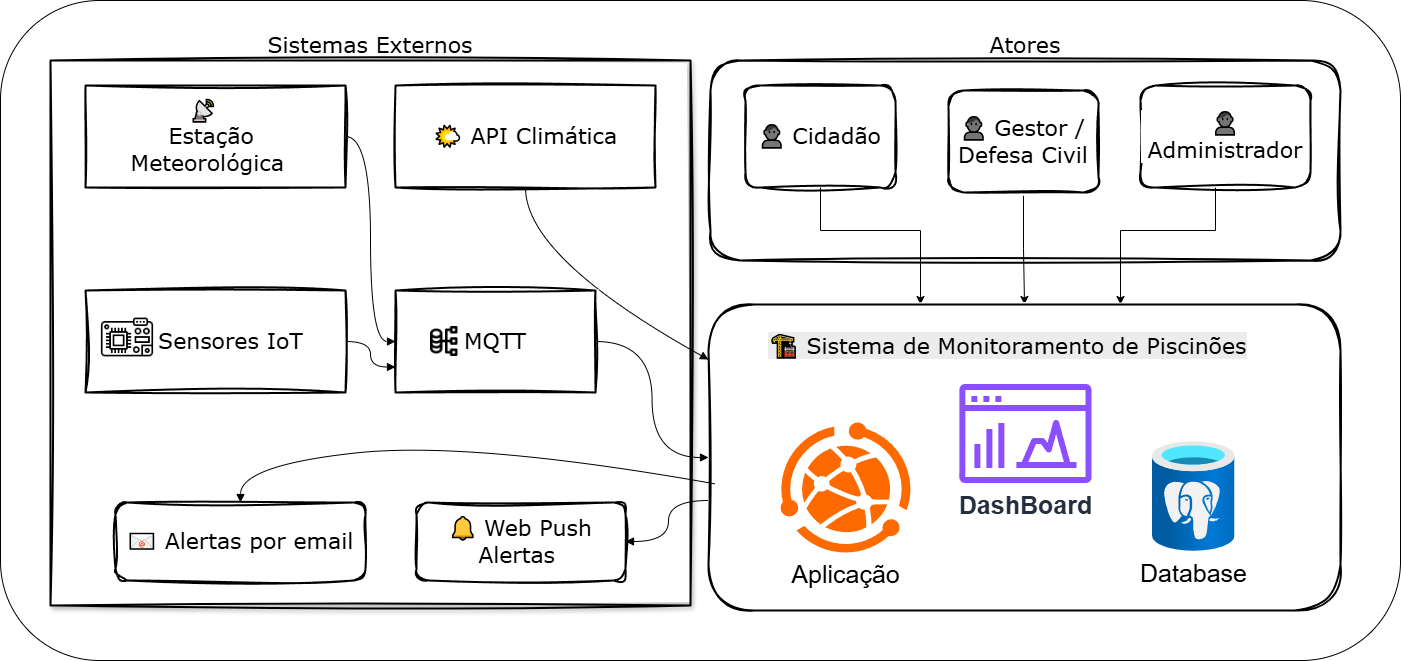

The diagram above was exported from draw.io. Its source (the exported page's mxGraphModel, read from the mxfile embedded in the PNG):
<mxGraphModel dx="1891" dy="816" grid="1" gridSize="10" guides="1" tooltips="1" connect="1" arrows="1" fold="1" page="0" pageScale="1" pageWidth="1169" pageHeight="827" background="none" math="0" shadow="0">
  <root>
    <mxCell id="0" />
    <mxCell id="1" parent="0" />
    <mxCell id="fDC7gP0nQ46baYyp29ZH-18" value="" style="rounded=1;whiteSpace=wrap;html=1;labelPosition=center;verticalLabelPosition=top;align=center;verticalAlign=bottom;fontSize=30;fontFamily=Verdana;fontStyle=3" parent="1" vertex="1">
      <mxGeometry y="60" width="1400" height="660" as="geometry" />
    </mxCell>
    <mxCell id="fDC7gP0nQ46baYyp29ZH-1" value="Sistemas Externos" style="whiteSpace=wrap;strokeWidth=2;fontSize=22;fontFamily=Verdana;fontColor=default;labelPosition=center;verticalLabelPosition=top;align=center;verticalAlign=bottom;sketch=1;curveFitting=1;jiggle=2;shadow=1;" parent="1" vertex="1">
      <mxGeometry x="50" y="120" width="640" height="545" as="geometry" />
    </mxCell>
    <mxCell id="fDC7gP0nQ46baYyp29ZH-2" value="Atores" style="whiteSpace=wrap;strokeWidth=2;fontSize=22;fontColor=default;strokeColor=default;fontFamily=Verdana;labelPosition=center;verticalLabelPosition=top;align=center;verticalAlign=bottom;rounded=1;sketch=1;curveFitting=1;jiggle=2;" parent="1" vertex="1">
      <mxGeometry x="710" y="120" width="630" height="200" as="geometry" />
    </mxCell>
    <mxCell id="fDC7gP0nQ46baYyp29ZH-27" style="edgeStyle=orthogonalEdgeStyle;rounded=0;orthogonalLoop=1;jettySize=auto;html=1;fontSize=22;fontFamily=Verdana;" parent="1" source="fDC7gP0nQ46baYyp29ZH-3" target="fDC7gP0nQ46baYyp29ZH-10" edge="1">
      <mxGeometry relative="1" as="geometry">
        <Array as="points">
          <mxPoint x="820" y="290" />
          <mxPoint x="920" y="290" />
        </Array>
      </mxGeometry>
    </mxCell>
    <mxCell id="fDC7gP0nQ46baYyp29ZH-3" value="👤 Cidadão" style="whiteSpace=wrap;strokeWidth=2;fontSize=22;fontColor=default;strokeColor=default;fontFamily=Verdana;rounded=1;sketch=1;curveFitting=1;jiggle=2;" parent="1" vertex="1">
      <mxGeometry x="745" y="145" width="150" height="102" as="geometry" />
    </mxCell>
    <mxCell id="fDC7gP0nQ46baYyp29ZH-30" value="" style="edgeStyle=orthogonalEdgeStyle;rounded=0;orthogonalLoop=1;jettySize=auto;html=1;fontSize=22;fontFamily=Verdana;" parent="1" source="fDC7gP0nQ46baYyp29ZH-4" target="fDC7gP0nQ46baYyp29ZH-10" edge="1">
      <mxGeometry relative="1" as="geometry" />
    </mxCell>
    <mxCell id="fDC7gP0nQ46baYyp29ZH-4" value="👤 Gestor / Defesa Civil" style="whiteSpace=wrap;strokeWidth=2;fontSize=22;fontColor=default;strokeColor=default;fontFamily=Verdana;rounded=1;sketch=1;curveFitting=1;jiggle=2;" parent="1" vertex="1">
      <mxGeometry x="948" y="150" width="150" height="102" as="geometry" />
    </mxCell>
    <mxCell id="fDC7gP0nQ46baYyp29ZH-28" style="edgeStyle=orthogonalEdgeStyle;rounded=0;orthogonalLoop=1;jettySize=auto;html=1;fontSize=22;fontFamily=Verdana;" parent="1" source="fDC7gP0nQ46baYyp29ZH-5" target="fDC7gP0nQ46baYyp29ZH-10" edge="1">
      <mxGeometry relative="1" as="geometry">
        <Array as="points">
          <mxPoint x="1215" y="290" />
          <mxPoint x="1120" y="290" />
        </Array>
      </mxGeometry>
    </mxCell>
    <mxCell id="fDC7gP0nQ46baYyp29ZH-5" value="👤 Administrador" style="whiteSpace=wrap;strokeWidth=2;fontSize=22;fontColor=default;strokeColor=default;fontFamily=Verdana;rounded=1;sketch=1;curveFitting=1;jiggle=2;labelBackgroundColor=default;" parent="1" vertex="1">
      <mxGeometry x="1140" y="145" width="170" height="102" as="geometry" />
    </mxCell>
    <mxCell id="fDC7gP0nQ46baYyp29ZH-21" style="edgeStyle=orthogonalEdgeStyle;rounded=0;orthogonalLoop=1;jettySize=auto;html=1;entryX=0;entryY=0.5;entryDx=0;entryDy=0;strokeColor=default;align=center;verticalAlign=middle;fontFamily=Verdana;fontSize=22;fontColor=default;labelBackgroundColor=default;startArrow=none;endArrow=block;curved=1;" parent="1" source="fDC7gP0nQ46baYyp29ZH-6" target="fDC7gP0nQ46baYyp29ZH-19" edge="1">
      <mxGeometry relative="1" as="geometry" />
    </mxCell>
    <mxCell id="fDC7gP0nQ46baYyp29ZH-6" value="📡   &#10;Estação &#10;Meteorológica  " style="whiteSpace=wrap;strokeWidth=2;fontSize=22;fontColor=default;strokeColor=default;fontFamily=Verdana;sketch=1;jiggle=2;curveFitting=1;align=center;verticalAlign=middle;fillColor=default;" parent="1" vertex="1">
      <mxGeometry x="85" y="145" width="260" height="102" as="geometry" />
    </mxCell>
    <mxCell id="fDC7gP0nQ46baYyp29ZH-7" value="🌤 API Climática" style="whiteSpace=wrap;strokeWidth=2;fontSize=22;fontColor=default;strokeColor=default;fontFamily=Verdana;sketch=1;jiggle=2;curveFitting=1;pointerEvents=0;align=center;verticalAlign=middle;fillColor=default;gradientColor=none;" parent="1" vertex="1">
      <mxGeometry x="395" y="145" width="260" height="102" as="geometry" />
    </mxCell>
    <mxCell id="fDC7gP0nQ46baYyp29ZH-8" value="📧 Alertas por email" style="whiteSpace=wrap;strokeWidth=2;fontSize=22;fontColor=default;strokeColor=default;fontFamily=Verdana;rounded=1;glass=0;sketch=1;curveFitting=1;jiggle=2;" parent="1" vertex="1">
      <mxGeometry x="115" y="562" width="250" height="78" as="geometry" />
    </mxCell>
    <mxCell id="fDC7gP0nQ46baYyp29ZH-9" value="🔔 Web Push&#10;Alertas " style="whiteSpace=wrap;strokeWidth=2;fontSize=22;fontColor=default;strokeColor=default;fontFamily=Verdana;rounded=1;glass=0;sketch=1;curveFitting=1;jiggle=2;" parent="1" vertex="1">
      <mxGeometry x="416" y="562" width="209" height="78" as="geometry" />
    </mxCell>
    <mxCell id="fDC7gP0nQ46baYyp29ZH-31" style="edgeStyle=orthogonalEdgeStyle;rounded=0;orthogonalLoop=1;jettySize=auto;html=1;entryX=1;entryY=0.5;entryDx=0;entryDy=0;strokeColor=default;align=center;verticalAlign=middle;fontFamily=Verdana;fontSize=22;fontColor=default;labelBackgroundColor=default;startArrow=none;endArrow=block;curved=1;" parent="1" source="fDC7gP0nQ46baYyp29ZH-10" target="fDC7gP0nQ46baYyp29ZH-9" edge="1">
      <mxGeometry relative="1" as="geometry">
        <Array as="points">
          <mxPoint x="668" y="560" />
          <mxPoint x="668" y="601" />
        </Array>
      </mxGeometry>
    </mxCell>
    <mxCell id="fDC7gP0nQ46baYyp29ZH-10" value="" style="whiteSpace=wrap;strokeWidth=2;fontSize=22;fontFamily=Verdana;labelPosition=center;verticalLabelPosition=bottom;align=center;verticalAlign=top;html=1;rounded=1;sketch=1;curveFitting=1;jiggle=2;" parent="1" vertex="1">
      <mxGeometry x="708" y="364" width="632" height="306" as="geometry" />
    </mxCell>
    <mxCell id="fDC7gP0nQ46baYyp29ZH-12" value="" style="curved=1;startArrow=none;endArrow=block;exitX=0.5;exitY=1;entryX=0;entryY=0.18;rounded=0;fontSize=22;fontColor=default;strokeColor=default;fontFamily=Verdana;" parent="1" source="fDC7gP0nQ46baYyp29ZH-7" target="fDC7gP0nQ46baYyp29ZH-10" edge="1">
      <mxGeometry relative="1" as="geometry">
        <Array as="points">
          <mxPoint x="525" y="317" />
        </Array>
      </mxGeometry>
    </mxCell>
    <mxCell id="fDC7gP0nQ46baYyp29ZH-13" value="" style="curved=1;startArrow=none;endArrow=block;exitX=0.01;exitY=0.586;entryX=0.5;entryY=-0.01;rounded=0;fontSize=22;fontColor=default;strokeColor=default;fontFamily=Verdana;exitDx=0;exitDy=0;exitPerimeter=0;" parent="1" source="fDC7gP0nQ46baYyp29ZH-10" target="fDC7gP0nQ46baYyp29ZH-8" edge="1">
      <mxGeometry relative="1" as="geometry">
        <Array as="points">
          <mxPoint x="470" y="500" />
          <mxPoint x="240" y="525" />
        </Array>
      </mxGeometry>
    </mxCell>
    <mxCell id="fDC7gP0nQ46baYyp29ZH-22" style="edgeStyle=orthogonalEdgeStyle;rounded=0;orthogonalLoop=1;jettySize=auto;html=1;entryX=0;entryY=0.5;entryDx=0;entryDy=0;strokeColor=default;align=center;verticalAlign=middle;fontFamily=Verdana;fontSize=22;fontColor=default;labelBackgroundColor=default;startArrow=none;endArrow=block;curved=1;" parent="1" source="fDC7gP0nQ46baYyp29ZH-19" target="fDC7gP0nQ46baYyp29ZH-10" edge="1">
      <mxGeometry relative="1" as="geometry" />
    </mxCell>
    <mxCell id="fDC7gP0nQ46baYyp29ZH-26" style="edgeStyle=orthogonalEdgeStyle;rounded=0;orthogonalLoop=1;jettySize=auto;html=1;entryX=0;entryY=0.75;entryDx=0;entryDy=0;strokeColor=default;align=center;verticalAlign=middle;fontFamily=Verdana;fontSize=22;fontColor=default;labelBackgroundColor=default;startArrow=none;endArrow=block;curved=1;" parent="1" source="fDC7gP0nQ46baYyp29ZH-23" target="fDC7gP0nQ46baYyp29ZH-19" edge="1">
      <mxGeometry relative="1" as="geometry" />
    </mxCell>
    <mxCell id="fDC7gP0nQ46baYyp29ZH-23" value="    Sensores IoT" style="whiteSpace=wrap;strokeWidth=2;fontSize=22;fontColor=default;strokeColor=default;fontFamily=Verdana;sketch=1;curveFitting=1;jiggle=2;" parent="1" vertex="1">
      <mxGeometry x="85" y="350" width="260" height="102" as="geometry" />
    </mxCell>
    <mxCell id="fDC7gP0nQ46baYyp29ZH-24" value="" style="group;sketch=1;curveFitting=1;jiggle=2;fontSize=22;fontFamily=Verdana;" parent="1" vertex="1" connectable="0">
      <mxGeometry x="395" y="350" width="200" height="102" as="geometry" />
    </mxCell>
    <mxCell id="fDC7gP0nQ46baYyp29ZH-19" value="MQTT" style="whiteSpace=wrap;strokeWidth=2;fontSize=22;fontColor=default;strokeColor=default;fontFamily=Verdana;sketch=1;jiggle=2;curveFitting=1;align=center;verticalAlign=middle;fillColor=default;" parent="fDC7gP0nQ46baYyp29ZH-24" vertex="1">
      <mxGeometry width="200" height="102" as="geometry" />
    </mxCell>
    <mxCell id="fDC7gP0nQ46baYyp29ZH-20" value="" style="shape=image;verticalLabelPosition=bottom;labelBackgroundColor=default;verticalAlign=top;aspect=fixed;imageAspect=0;image=data:image/png,(base64 omitted: 18088 chars);fontSize=22;fontFamily=Verdana;" parent="fDC7gP0nQ46baYyp29ZH-24" vertex="1">
      <mxGeometry x="35" y="36" width="30" height="30" as="geometry" />
    </mxCell>
    <mxCell id="fDC7gP0nQ46baYyp29ZH-25" value="" style="shape=image;verticalLabelPosition=bottom;labelBackgroundColor=default;verticalAlign=top;aspect=fixed;imageAspect=0;image=data:image/png,(base64 omitted: 14732 chars);fontSize=22;fontFamily=Verdana;" parent="1" vertex="1">
      <mxGeometry x="100" y="370" width="54" height="54" as="geometry" />
    </mxCell>
    <mxCell id="fDC7gP0nQ46baYyp29ZH-33" value="Aplicação" style="points=[];aspect=fixed;html=1;align=center;shadow=0;dashed=0;fillColor=#FF6A00;strokeColor=none;shape=mxgraph.alibaba_cloud.webplus_web_app_service;labelPosition=center;verticalLabelPosition=bottom;verticalAlign=top;fontSize=25;" parent="1" vertex="1">
      <mxGeometry x="780" y="482" width="130" height="130" as="geometry" />
    </mxCell>
    <mxCell id="fDC7gP0nQ46baYyp29ZH-35" value="DashBoard" style="sketch=0;outlineConnect=0;fontColor=#232F3E;gradientColor=none;fillColor=#8C4FFF;strokeColor=none;dashed=0;verticalLabelPosition=bottom;verticalAlign=top;align=center;html=1;fontSize=25;fontStyle=1;aspect=fixed;pointerEvents=1;shape=mxgraph.aws4.opensearch_dashboards;" parent="1" vertex="1">
      <mxGeometry x="958.8" y="443" width="132.2" height="100" as="geometry" />
    </mxCell>
    <mxCell id="fDC7gP0nQ46baYyp29ZH-36" value="&lt;font style=&quot;font-size: 25px;&quot;&gt;Database&lt;/font&gt;" style="image;aspect=fixed;html=1;points=[];align=center;fontSize=12;image=img/lib/azure2/databases/Azure_Database_PostgreSQL_Server.svg;" parent="1" vertex="1">
      <mxGeometry x="1152" y="501" width="82.5" height="110" as="geometry" />
    </mxCell>
    <mxCell id="fDC7gP0nQ46baYyp29ZH-37" value="&#10;&lt;span style=&quot;color: rgb(0, 0, 0); font-family: Verdana; font-size: 22px; font-style: normal; font-variant-ligatures: normal; font-variant-caps: normal; font-weight: 400; letter-spacing: normal; orphans: 2; text-align: center; text-indent: 0px; text-transform: none; widows: 2; word-spacing: 0px; -webkit-text-stroke-width: 0px; white-space: normal; background-color: rgb(236, 236, 236); text-decoration-thickness: initial; text-decoration-style: initial; text-decoration-color: initial; display: inline !important; float: none;&quot;&gt;🏗 Sistema de Monitoramento de Piscinões&lt;/span&gt;&#10;&#10;" style="rounded=1;whiteSpace=wrap;html=1;fillColor=none;strokeColor=none;" parent="1" vertex="1">
      <mxGeometry x="748.75" y="383" width="516.5" height="60" as="geometry" />
    </mxCell>
  </root>
</mxGraphModel>